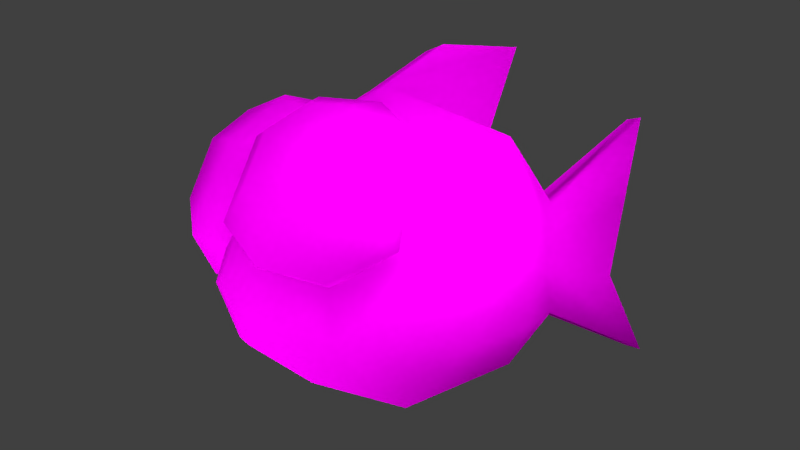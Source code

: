 # Source: fish.blend  (saved by Blender 2.74.0; exported with 4.5.12 LTS)
import bpy
from mathutils import Matrix  # noqa: F401  (used for matrix-valued properties, if any)

bpy.ops.wm.read_factory_settings(use_empty=True)
scene = bpy.context.scene
scene.name = 'Scene'

# ---- collections
col_collection_1 = bpy.data.collections.new('Collection 1'); scene.collection.children.link(col_collection_1)

# ---- images (referenced by path relative to the original .blend; pixels are not part of the script)
import os
ASSET_DIR = os.environ.get("B2B_ASSET_DIR", "")  # directory of the original .blend (textures are referenced by path, not embedded)
HERE = os.path.dirname(os.path.abspath(__file__))  # packed textures are extracted next to this script under _unpacked/

def load_image(name, relpath, width, height, colorspace="sRGB"):
    """Load a texture the original file referenced (path relative to the .blend, or extracted next to this script)."""
    p = next((c for c in (os.path.join(HERE, relpath), os.path.join(ASSET_DIR, relpath)) if relpath and os.path.exists(c)), "")
    if p:
        img = bpy.data.images.load(p, check_existing=True)
        img.name = name
    else:  # same state as the original file: an image datablock whose file is absent (Cycles renders it pink)
        img = bpy.data.images.new(name, width, height)
        img.source = "FILE"
        img.filepath = "//" + (relpath or name)
    img.colorspace_settings.name = colorspace
    return img
img_fish_blue_dotted_psd = load_image('fish_blue_dotted.psd', 'fish_blue_dotted.psd', 1024, 1024, 'sRGB')
img_fish_purple_dotted_psd = load_image('fish_purple_dotted.psd', 'fish_purple_dotted.psd', 1024, 1024, 'sRGB')
img_fish_orange_dotted_psd_001 = load_image('fish_orange_dotted.psd.001', 'fish_orange_dotted.psd', 1024, 1024, 'sRGB')
img_fish_grey_skull_psd = load_image('fish_grey_skull.psd', 'fish_grey_skull.psd', 1024, 1024, 'sRGB')
img_fish_pink_hearted_psd = load_image('fish_pink_hearted.psd', 'fish_pink_hearted.psd', 1024, 1024, 'sRGB')
img_fish_green_dotted_psd = load_image('fish_green_dotted.psd', 'fish_green_dotted.psd', 1024, 1024, 'sRGB')

# ---- materials (node trees are filled in below, after node groups)
mat_blue_dotted = bpy.data.materials.new('blue_dotted')
mat_blue_dotted.alpha_threshold = 0.0
mat_blue_dotted.roughness = 0.5
mat_blue_dotted.specular_intensity = 0.0
mat_blue_dotted.line_color = (0.0, 0.0, 0.0, 1.0)
mat_purple_dotted = bpy.data.materials.new('purple_dotted')
mat_purple_dotted.alpha_threshold = 0.0
mat_purple_dotted.roughness = 0.5
mat_orange_dotted = bpy.data.materials.new('orange_dotted')
mat_orange_dotted.alpha_threshold = 0.0
mat_orange_dotted.roughness = 0.5
mat_grey_skulled = bpy.data.materials.new('grey_skulled')
mat_grey_skulled.alpha_threshold = 0.0
mat_grey_skulled.roughness = 0.5
mat_pink_hearted = bpy.data.materials.new('pink_hearted')
mat_pink_hearted.alpha_threshold = 0.0
mat_pink_hearted.roughness = 0.5
mat_green_dotted = bpy.data.materials.new('green_dotted')
mat_green_dotted.alpha_threshold = 0.0
mat_green_dotted.roughness = 0.5

# ---- material node trees
mat_blue_dotted.use_nodes = True; mat_blue_dotted.node_tree.nodes.clear()
_N = mat_blue_dotted.node_tree.nodes; _L = mat_blue_dotted.node_tree.links
n0 = _N.new('ShaderNodeOutputMaterial'); n0.name = 'Material Output'; n0.location = (300, 300)
n1 = _N.new('ShaderNodeBsdfDiffuse'); n1.name = 'Diffuse BSDF'; n1.location = (10, 300)
n2 = _N.new('ShaderNodeTexImage'); n2.name = 'Image Texture'; n2.location = (-180, 300)
n2.width = 140
n2.image = img_fish_blue_dotted_psd
_L.new(n1.outputs[0], n0.inputs[0])
_L.new(n2.outputs[0], n1.inputs[0])
n0.is_active_output = True
mat_purple_dotted.use_nodes = True; mat_purple_dotted.node_tree.nodes.clear()
_N = mat_purple_dotted.node_tree.nodes; _L = mat_purple_dotted.node_tree.links
n0 = _N.new('ShaderNodeOutputMaterial'); n0.name = 'Material Output'; n0.location = (300, 300)
n1 = _N.new('ShaderNodeBsdfDiffuse'); n1.name = 'Diffuse BSDF'; n1.location = (10, 300)
n2 = _N.new('ShaderNodeTexImage'); n2.name = 'Image Texture'; n2.location = (-180, 300)
n2.width = 140
n2.image = img_fish_purple_dotted_psd
_L.new(n1.outputs[0], n0.inputs[0])
_L.new(n2.outputs[0], n1.inputs[0])
n0.is_active_output = True
mat_orange_dotted.use_nodes = True; mat_orange_dotted.node_tree.nodes.clear()
_N = mat_orange_dotted.node_tree.nodes; _L = mat_orange_dotted.node_tree.links
n0 = _N.new('ShaderNodeOutputMaterial'); n0.name = 'Material Output'; n0.location = (300, 300)
n1 = _N.new('ShaderNodeBsdfDiffuse'); n1.name = 'Diffuse BSDF'; n1.location = (10, 300)
n2 = _N.new('ShaderNodeTexImage'); n2.name = 'Image Texture'; n2.location = (-180, 300)
n2.width = 140
n2.image = img_fish_orange_dotted_psd_001
_L.new(n1.outputs[0], n0.inputs[0])
_L.new(n2.outputs[0], n1.inputs[0])
n0.is_active_output = True
mat_grey_skulled.use_nodes = True; mat_grey_skulled.node_tree.nodes.clear()
_N = mat_grey_skulled.node_tree.nodes; _L = mat_grey_skulled.node_tree.links
n0 = _N.new('ShaderNodeOutputMaterial'); n0.name = 'Material Output'; n0.location = (300, 300)
n1 = _N.new('ShaderNodeBsdfDiffuse'); n1.name = 'Diffuse BSDF'; n1.location = (10, 300)
n2 = _N.new('ShaderNodeTexImage'); n2.name = 'Image Texture'; n2.location = (-180, 300)
n2.width = 140
n2.image = img_fish_grey_skull_psd
_L.new(n1.outputs[0], n0.inputs[0])
_L.new(n2.outputs[0], n1.inputs[0])
n0.is_active_output = True
mat_pink_hearted.use_nodes = True; mat_pink_hearted.node_tree.nodes.clear()
_N = mat_pink_hearted.node_tree.nodes; _L = mat_pink_hearted.node_tree.links
n0 = _N.new('ShaderNodeOutputMaterial'); n0.name = 'Material Output'; n0.location = (300, 300)
n1 = _N.new('ShaderNodeBsdfDiffuse'); n1.name = 'Diffuse BSDF'; n1.location = (10, 300)
n2 = _N.new('ShaderNodeTexImage'); n2.name = 'Image Texture'; n2.location = (-180, 300)
n2.width = 140
n2.image = img_fish_pink_hearted_psd
_L.new(n1.outputs[0], n0.inputs[0])
_L.new(n2.outputs[0], n1.inputs[0])
n0.is_active_output = True
mat_green_dotted.use_nodes = True; mat_green_dotted.node_tree.nodes.clear()
_N = mat_green_dotted.node_tree.nodes; _L = mat_green_dotted.node_tree.links
n0 = _N.new('ShaderNodeOutputMaterial'); n0.name = 'Material Output'; n0.location = (300, 300)
n1 = _N.new('ShaderNodeBsdfDiffuse'); n1.name = 'Diffuse BSDF'; n1.location = (10, 300)
n2 = _N.new('ShaderNodeTexImage'); n2.name = 'Image Texture'; n2.location = (-180, 300)
n2.width = 140
n2.image = img_fish_green_dotted_psd
_L.new(n1.outputs[0], n0.inputs[0])
_L.new(n2.outputs[0], n1.inputs[0])
n0.is_active_output = True

# ---- world
world_world = bpy.data.worlds.new('World'); scene.world = world_world
world_world.color = (0.05088, 0.05088, 0.05088)
world_world.use_sun_shadow = False
world_world.sun_shadow_jitter_overblur = 0.0
world_world.cycles.sampling_method = 'MANUAL'
world_world.cycles.sample_map_resolution = 256

# ---- cameras
cam_camera_001 = bpy.data.cameras.new('Camera.001')
cam_camera_001.clip_end = 100.0
cam_camera_001.lens = 35.0
cam_camera_001.sensor_width = 32.0
cam_camera_001.sensor_height = 18.0
cam_camera_001.ortho_scale = 7.314
cam_camera_001.dof.focus_distance = 0.0

# ---- lights
light_lamp_005 = bpy.data.lights.new('Lamp.005', 'POINT')
light_lamp_005.transmission_factor = 0.0
light_lamp_005.cutoff_distance = 30.0
light_lamp_005.energy = 100.0
light_lamp_005.shadow_buffer_clip_start = 1.001
light_lamp_005.shadow_soft_size = 1.0
light_lamp_005.shadow_maximum_resolution = 0.006
light_lamp_005.use_absolute_resolution = True
light_lamp_005.cycles.use_multiple_importance_sampling = False
light_lamp_003 = bpy.data.lights.new('Lamp.003', 'POINT')
light_lamp_003.transmission_factor = 0.0
light_lamp_003.cutoff_distance = 30.0
light_lamp_003.energy = 100.0
light_lamp_003.shadow_buffer_clip_start = 1.001
light_lamp_003.shadow_soft_size = 1.0
light_lamp_003.shadow_maximum_resolution = 0.006
light_lamp_003.use_absolute_resolution = True
light_lamp_003.cycles.use_multiple_importance_sampling = False
light_lamp_002 = bpy.data.lights.new('Lamp.002', 'POINT')
light_lamp_002.transmission_factor = 0.0
light_lamp_002.cutoff_distance = 30.0
light_lamp_002.energy = 100.0
light_lamp_002.shadow_buffer_clip_start = 1.001
light_lamp_002.shadow_soft_size = 1.0
light_lamp_002.shadow_maximum_resolution = 0.006
light_lamp_002.use_absolute_resolution = True
light_lamp_002.cycles.use_multiple_importance_sampling = False
light_lamp_001 = bpy.data.lights.new('Lamp.001', 'POINT')
light_lamp_001.transmission_factor = 0.0
light_lamp_001.cutoff_distance = 30.0
light_lamp_001.energy = 100.0
light_lamp_001.shadow_buffer_clip_start = 1.001
light_lamp_001.shadow_soft_size = 1.0
light_lamp_001.shadow_maximum_resolution = 0.006
light_lamp_001.use_absolute_resolution = True
light_lamp_001.cycles.use_multiple_importance_sampling = False
light_lamp = bpy.data.lights.new('Lamp', 'POINT')
light_lamp.transmission_factor = 0.0
light_lamp.cutoff_distance = 30.0
light_lamp.energy = 100.0
light_lamp.shadow_buffer_clip_start = 1.001
light_lamp.shadow_soft_size = 1.0
light_lamp.shadow_maximum_resolution = 0.006
light_lamp.use_absolute_resolution = True
light_lamp.cycles.use_multiple_importance_sampling = False

# ---- meshes
me_cube = bpy.data.meshes.new('Cube')
me_cube.from_pydata([(0.7356, -0.03678, -0.3439), (-0.4991, -0.06881, -0.1949), (0.7623, -0.03678, 0.3827), (-0.08756, -0.1234, -0.404), (-0.08756, -0.1471, 0.3976), (0.3998, -0.07261, -0.192), (0.4181, -0.07185, 0.1299), (0.6509, -0.009966, -0.1056), (-0.4655, -0.1117, -0.04407), (-0.08756, -0.3732, -0.002714), (0.4221, -0.07185, -0.06679), (0.2328, -0.1213, -0.3182), (0.2328, -0.1818, 0.3286), (0.1439, -0.3442, -0.00605), (-0.184, -0.2881, 0.07621), (-0.1486, -0.174, 0.3377), (-0.361, -0.06826, 0.2922), (0.7034, -0.0226, 0.1245), (-0.491, -0.08041, 0.03437), (-0.01642, -0.3342, 0.2035), (0.4221, -0.07185, 0.02495), (0.2012, -0.2775, 0.1707), (-0.3468, -0.1269, -0.3021), (-0.2554, -0.04476, 0.3791), (-0.3265, -0.2812, -0.1692), (-0.08756, -0.06787, 0.4826), (0.2328, -0.05437, 0.3553), (-0.1972, -0.0252, 0.4244), (0.334, -0.04343, 0.5951), (0.09162, -0.06787, 0.5971), (-0.1243, -0.2657, 0.259), (-0.3991, -0.1379, 0.04515), (-0.4489, -0.07322, 0.1281), (-0.2479, -0.1076, 0.3614), (-0.3077, -0.2333, 0.01138), (0.7356, 0.03678, -0.3439), (-0.4991, 0.06881, -0.1949), (0.7623, 0.03678, 0.3827), (-0.08756, 0.1234, -0.404), (-0.08756, 0.1471, 0.3976), (0.3998, 0.07109, -0.192), (0.4181, 0.07185, 0.1299), (0.6509, 0.009966, -0.1056), (-0.4791, 0.1129, -0.04748), (-0.08832, 0.3461, -0.002475), (0.4221, 0.07185, -0.06679), (0.2328, 0.1213, -0.3182), (0.2328, 0.1818, 0.3286), (0.1348, 0.3267, -0.03603), (-0.2528, 0.07918, 0.3764), (-0.1327, 0.2082, 0.4119), (-0.1012, 0.3512, 0.3032), (-0.2722, 0.09588, 0.4326), (-0.117, 0.2821, 0.2736), (-0.142, 0.1684, 0.36), (-0.3757, 0.02804, 0.285), (-0.08756, 0.06787, 0.4826), (0.2328, 0.05437, 0.3553), (0.7034, 0.0226, 0.1245), (-0.4932, 0.05527, 0.0558), (-0.01642, 0.3342, 0.2035), (0.4221, 0.07185, 0.02495), (0.1987, 0.277, 0.1756), (-0.3468, 0.1269, -0.3021), (-0.259, 0.04314, 0.378), (-0.3265, 0.2812, -0.1692), (-0.1978, 0.02805, 0.4245), (0.334, 0.04343, 0.5951), (0.09162, 0.06787, 0.5971), (-0.1874, 0.3582, 0.05216), (-0.3963, 0.1427, 0.006706), (-0.4463, 0.03808, 0.09204), (-0.3183, 0.2505, -0.02201), (-0.4268, 0.03153, 0.3175), (-0.1866, 0.4376, 0.03536), (-0.4514, 0.1645, -0.03501), (-0.5157, 0.04416, 0.07474), (-0.3467, 0.3053, -0.0718), (-0.1731, 0.2436, 0.4663), (-0.1412, 0.4141, 0.3672), (-0.3261, 0.1196, 0.4785), (-0.5005, 0.06684, 0.3508), (-0.23, 0.4926, 0.07681), (-0.5352, 0.2147, -0.02844), (-0.607, 0.1153, 0.09258), (-0.3923, 0.3938, -0.05376), (-0.3064, 0.3477, 0.4413), (-0.2854, 0.4597, 0.3762), (-0.4069, 0.2662, 0.4493), (-0.5215, 0.2316, 0.3654), (-0.3438, 0.5113, 0.1854), (-0.5443, 0.3287, 0.1163), (-0.5915, 0.2634, 0.1958), (-0.4504, 0.4464, 0.09962), (-0.4545, 0.4095, 0.2997), (-0.1327, -0.207, 0.3746), (-0.1021, -0.3224, 0.2755), (-0.2577, -0.1234, 0.4045), (-0.4005, -0.07758, 0.3185), (-0.1845, -0.3942, 0.05052), (-0.4334, -0.1536, 0.02002), (-0.4899, -0.08799, 0.1175), (-0.3289, -0.2789, -0.03625), (-0.1607, -0.2417, 0.4219), (-0.1271, -0.3806, 0.3299), (-0.2986, -0.149, 0.4458), (-0.458, -0.1142, 0.3498), (-0.2144, -0.4454, 0.08632), (-0.4999, -0.2308, 0.02519), (-0.5605, -0.1558, 0.1356), (-0.3672, -0.3705, -0.01117), (-0.267, -0.3395, 0.405), (-0.2449, -0.4307, 0.3446), (-0.3576, -0.2786, 0.4207), (-0.4623, -0.2557, 0.3577), (-0.3023, -0.4733, 0.1845), (-0.4899, -0.3323, 0.1444), (-0.5297, -0.2831, 0.2169), (-0.4027, -0.4241, 0.1205), (-0.3964, -0.3992, 0.2916), (-0.3825, -0.02398, 0.2932), (-0.4708, -0.0255, 0.1623), (-0.5232, -0.02768, 0.0582), (-0.3854, 0.01547, 0.2937), (-0.4709, 0.01923, 0.1622), (-0.5293, 0.02186, 0.06007), (-0.5625, -0.02785, -0.03036), (-0.5619, 0.02853, -0.03228), (0.02671, -0.3213, -0.2138), (0.245, -0.2096, -0.2034), (0.02692, 0.2974, -0.207), (0.2517, 0.2139, -0.211), (0.3249, -0.1926, 0.09629), (0.3275, -0.1268, 0.2282), (0.3018, -0.221, -0.04314), (0.2907, 0.2254, -0.06765), (0.3227, 0.1924, 0.09236), (0.3275, 0.1268, 0.2282), (0.3272, -0.05477, 0.2729), (0.3272, 0.05397, 0.2729)], [], [(0, 7, 10, 5), (6, 20, 17, 2), (20, 10, 7, 17), (13, 21, 19, 9), (21, 12, 4, 19), (1, 22, 24, 8), (24, 22, 3, 128), (8, 31, 32, 18), (34, 31, 8, 24), (7, 0, 35, 42), (25, 4, 12, 26), (26, 12, 133, 138), (6, 2, 37, 41), (4, 25, 27, 23), (25, 56, 66, 27), (25, 26, 28, 29), (68, 29, 28, 67), (40, 45, 42, 35), (54, 53, 51, 50), (55, 49, 52, 73), (49, 54, 50, 52), (37, 58, 61, 41), (58, 42, 45, 61), (44, 60, 62, 48), (60, 39, 47, 62), (43, 65, 63, 36), (65, 72, 69, 44), (59, 71, 70, 43), (65, 43, 70, 72), (5, 40, 35, 0), (40, 5, 11, 46), (11, 3, 38, 46), (17, 58, 37, 2), (64, 66, 56, 39), (57, 47, 39, 56), (68, 67, 57, 56), (26, 57, 67, 28), (98, 97, 33, 16), (98, 16, 32, 101), (32, 31, 100, 101), (31, 34, 102, 100), (14, 99, 102, 34), (30, 96, 99, 14), (15, 95, 96, 30), (15, 33, 97, 95), (4, 23, 33, 15), (4, 15, 30, 19), (9, 19, 30, 14), (9, 14, 34, 24), (70, 71, 76, 75), (72, 70, 75, 77), (69, 72, 77, 74), (53, 69, 74, 51), (71, 55, 73, 76), (54, 49, 64, 39), (60, 53, 54, 39), (69, 53, 60, 44), (56, 25, 29, 68), (17, 7, 42, 58), (132, 133, 12, 21), (132, 21, 13, 134), (128, 13, 9, 24), (22, 63, 38, 3), (22, 1, 36, 63), (48, 130, 65, 44), (136, 135, 48, 62), (136, 62, 47, 137), (57, 139, 137, 47), (57, 26, 138, 139), (50, 51, 79, 78), (73, 52, 80, 81), (52, 50, 78, 80), (75, 76, 84, 83), (77, 75, 83, 85), (74, 77, 85, 82), (51, 74, 82, 79), (76, 73, 81, 84), (78, 79, 87, 86), (81, 80, 88, 89), (80, 78, 86, 88), (83, 84, 92, 91), (85, 83, 91, 93), (82, 85, 93, 90), (79, 82, 90, 87), (84, 81, 89, 92), (86, 87, 94), (89, 88, 94), (88, 86, 94), (91, 92, 94), (93, 91, 94), (90, 93, 94), (87, 90, 94), (92, 89, 94), (95, 103, 104, 96), (98, 106, 105, 97), (97, 105, 103, 95), (100, 108, 109, 101), (102, 110, 108, 100), (99, 107, 110, 102), (96, 104, 107, 99), (101, 109, 106, 98), (103, 111, 112, 104), (106, 114, 113, 105), (105, 113, 111, 103), (108, 116, 117, 109), (110, 118, 116, 108), (107, 115, 118, 110), (104, 112, 115, 107), (109, 117, 114, 106), (111, 119, 112), (114, 119, 113), (113, 119, 111), (116, 119, 117), (118, 119, 116), (115, 119, 118), (112, 119, 115), (117, 119, 114), (23, 120, 16, 33), (27, 66, 64, 23), (16, 120, 121, 32), (55, 123, 64, 49), (120, 23, 64, 123), (120, 123, 124, 121), (71, 124, 123, 55), (121, 124, 125, 122), (121, 122, 32), (18, 32, 122), (122, 125, 127, 126), (43, 127, 125, 59), (18, 122, 126, 8), (8, 126, 1), (43, 36, 127), (127, 36, 1, 126), (59, 125, 71), (124, 71, 125), (11, 129, 128, 3), (65, 130, 38, 63), (46, 38, 130, 131), (20, 132, 134, 10), (20, 6, 133, 132), (61, 136, 137, 41), (61, 45, 135, 136), (133, 6, 138), (6, 41, 139, 138), (137, 139, 41), (130, 48, 135, 131), (128, 129, 134, 13), (5, 10, 134, 129), (11, 5, 129), (46, 131, 40), (40, 131, 135, 45)])
me_cube.polygons.foreach_set('use_smooth', [True] * 151)
_uv = me_cube.uv_layers.new(name='UVMap')
_uv.uv.foreach_set('vector', [0.6105, 0.04414, 0.5949, 0.1765, 0.4484, 0.2205, 0.4199, 0.1428, 0.4598, 0.3437, 0.4562, 0.2747, 0.6327, 0.2971, 0.6962, 0.3975, 0.4562, 0.2747, 0.4484, 0.2205, 0.5949, 0.1765, 0.6327, 0.2971, 0.2794, 0.279, 0.3073, 0.3404, 0.2317, 0.3458, 0.2103, 0.2845, 0.3073, 0.3404, 0.3208, 0.4077, 0.1932, 0.4347, 0.2317, 0.3458, 0.06102, 0.2196, 0.1141, 0.1874, 0.1401, 0.2394, 0.07238, 0.271, 0.1401, 0.2394, 0.1141, 0.1874, 0.1869, 0.1429, 0.2368, 0.2201, 0.07238, 0.271, 0.09277, 0.3025, 0.06496, 0.3318, 0.05658, 0.2962, 0.1325, 0.2893, 0.09277, 0.3025, 0.07238, 0.271, 0.1401, 0.2394, 0.5949, 0.1765, 0.6105, 0.04414, 0.6473, 0.05236, 0.6056, 0.176, 0.183, 0.4773, 0.1932, 0.4347, 0.3208, 0.4077, 0.3427, 0.4638, 0.3427, 0.4638, 0.3208, 0.4077, 0.3794, 0.3832, 0.3917, 0.4217, 0.4598, 0.3437, 0.6962, 0.3975, 0.6921, 0.4332, 0.4828, 0.4267, 0.1932, 0.4347, 0.183, 0.4773, 0.1352, 0.4588, 0.1192, 0.4351, 0.183, 0.4773, 0.1478, 0.5167, 0.1215, 0.4742, 0.1352, 0.4588, 0.183, 0.4773, 0.3427, 0.4638, 0.3058, 0.5857, 0.2365, 0.5336, 0.2053, 0.5707, 0.2365, 0.5336, 0.3058, 0.5857, 0.2869, 0.615, 0.3123, 0.6748, 0.3004, 0.7361, 0.1847, 0.716, 0.1479, 0.5964, 0.8735, 0.3929, 0.7624, 0.3698, 0.7793, 0.3252, 0.8572, 0.3519, 0.9922, 0.2269, 0.96, 0.3293, 0.9287, 0.3081, 0.9609, 0.2226, 0.96, 0.3293, 0.8735, 0.3929, 0.8572, 0.3519, 0.9287, 0.3081, 0.1354, 0.9591, 0.161, 0.8308, 0.2995, 0.7799, 0.3038, 0.8313, 0.161, 0.8308, 0.1847, 0.716, 0.3004, 0.7361, 0.2995, 0.7799, 0.5392, 0.7742, 0.507, 0.8421, 0.432, 0.8333, 0.4604, 0.7569, 0.507, 0.8421, 0.5354, 0.9422, 0.4142, 0.896, 0.432, 0.8333, 0.7162, 0.7786, 0.6316, 0.7224, 0.675, 0.6515, 0.7443, 0.7129, 0.6316, 0.7224, 0.6298, 0.7767, 0.5675, 0.7999, 0.5392, 0.7742, 0.7288, 0.8278, 0.7126, 0.8475, 0.679, 0.7996, 0.7162, 0.7786, 0.6316, 0.7224, 0.7162, 0.7786, 0.679, 0.7996, 0.6298, 0.7767, 0.4199, 0.1428, 0.4153, 0.06045, 0.597, 0.009137, 0.6105, 0.04414, 0.4153, 0.06045, 0.4199, 0.1428, 0.3048, 0.1413, 0.3063, 0.02976, 0.3048, 0.1413, 0.1869, 0.1429, 0.1559, 0.05522, 0.3063, 0.02976, 0.6327, 0.2971, 0.6508, 0.2874, 0.7226, 0.379, 0.6962, 0.3975, 0.6176, 0.9573, 0.5929, 0.9791, 0.5369, 0.991, 0.5354, 0.9422, 0.3908, 0.9455, 0.4142, 0.896, 0.5354, 0.9422, 0.5369, 0.991, 0.4518, 0.6008, 0.3423, 0.5996, 0.3884, 0.4919, 0.5323, 0.5494, 0.3427, 0.4638, 0.3884, 0.4919, 0.3423, 0.5996, 0.3058, 0.5857, 0.8244, 0.7046, 0.9105, 0.6828, 0.9249, 0.7108, 0.8268, 0.7329, 0.8244, 0.7046, 0.8268, 0.7329, 0.7179, 0.6794, 0.7264, 0.6563, 0.7179, 0.6794, 0.6553, 0.6091, 0.6892, 0.5948, 0.7264, 0.6563, 0.6553, 0.6091, 0.6412, 0.4751, 0.7424, 0.4684, 0.6892, 0.5948, 0.8954, 0.4094, 0.8569, 0.4807, 0.7424, 0.4684, 0.7439, 0.3791, 0.9792, 0.5375, 0.9392, 0.5454, 0.8569, 0.4807, 0.8954, 0.4094, 0.9891, 0.6375, 0.9579, 0.6187, 0.9392, 0.5454, 0.9792, 0.5375, 0.9891, 0.6375, 0.9249, 0.7108, 0.9105, 0.6828, 0.9579, 0.6187, 0.1932, 0.4347, 0.1192, 0.4351, 0.134, 0.4159, 0.175, 0.4052, 0.1932, 0.4347, 0.175, 0.4052, 0.1936, 0.3677, 0.2317, 0.3458, 0.2103, 0.2845, 0.2317, 0.3458, 0.1936, 0.3677, 0.1757, 0.3108, 0.2103, 0.2845, 0.1757, 0.3108, 0.1325, 0.2893, 0.1401, 0.2394, 0.8816, 0.02491, 0.9607, 0.1048, 0.9254, 0.1189, 0.8569, 0.07305, 0.7552, 0.005033, 0.8816, 0.02491, 0.8569, 0.07305, 0.7347, 0.09468, 0.6709, 0.2367, 0.6525, 0.08636, 0.7347, 0.09468, 0.7189, 0.2245, 0.7624, 0.3698, 0.6709, 0.2367, 0.7189, 0.2245, 0.7793, 0.3252, 0.9607, 0.1048, 0.9922, 0.2269, 0.9609, 0.2226, 0.9254, 0.1189, 0.5572, 0.9228, 0.6103, 0.9444, 0.6176, 0.9573, 0.5354, 0.9422, 0.507, 0.8421, 0.5416, 0.8715, 0.5572, 0.9228, 0.5354, 0.9422, 0.5675, 0.7999, 0.5416, 0.8715, 0.507, 0.8421, 0.5392, 0.7742, 0.1478, 0.5167, 0.183, 0.4773, 0.2365, 0.5336, 0.2053, 0.5707, 0.6327, 0.2971, 0.5949, 0.1765, 0.6056, 0.176, 0.6508, 0.2874, 0.3701, 0.3152, 0.3794, 0.3832, 0.3208, 0.4077, 0.3073, 0.3404, 0.3701, 0.3152, 0.3073, 0.3404, 0.2794, 0.279, 0.352, 0.2541, 0.2368, 0.2201, 0.2794, 0.279, 0.2103, 0.2845, 0.1401, 0.2394, 0.1141, 0.1874, 0.0491, 0.1132, 0.1559, 0.05522, 0.1869, 0.1429, 0.1141, 0.1874, 0.06102, 0.2196, 0.01791, 0.1937, 0.0491, 0.1132, 0.4604, 0.7569, 0.5029, 0.6933, 0.6316, 0.7224, 0.5392, 0.7742, 0.3719, 0.8064, 0.3906, 0.7409, 0.4604, 0.7569, 0.432, 0.8333, 0.3719, 0.8064, 0.432, 0.8333, 0.4142, 0.896, 0.3606, 0.8693, 0.3908, 0.9455, 0.3424, 0.9062, 0.3606, 0.8693, 0.4142, 0.896, 0.3884, 0.4919, 0.3427, 0.4638, 0.3917, 0.4217, 0.4208, 0.455, 0.8572, 0.3519, 0.7793, 0.3252, 0.8047, 0.2942, 0.8591, 0.3199, 0.9609, 0.2226, 0.9287, 0.3081, 0.9097, 0.2831, 0.9241, 0.2173, 0.9287, 0.3081, 0.8572, 0.3519, 0.8591, 0.3199, 0.9097, 0.2831, 0.8569, 0.07305, 0.9254, 0.1189, 0.8897, 0.1476, 0.8493, 0.1171, 0.7347, 0.09468, 0.8569, 0.07305, 0.8493, 0.1171, 0.7642, 0.1435, 0.7189, 0.2245, 0.7347, 0.09468, 0.7642, 0.1435, 0.7521, 0.2249, 0.7793, 0.3252, 0.7189, 0.2245, 0.7521, 0.2249, 0.8047, 0.2942, 0.9254, 0.1189, 0.9609, 0.2226, 0.9241, 0.2173, 0.8897, 0.1476, 0.8591, 0.3199, 0.8047, 0.2942, 0.8218, 0.2612, 0.8492, 0.2722, 0.9241, 0.2173, 0.9097, 0.2831, 0.8746, 0.2539, 0.8805, 0.2216, 0.9097, 0.2831, 0.8591, 0.3199, 0.8492, 0.2722, 0.8746, 0.2539, 0.8493, 0.1171, 0.8897, 0.1476, 0.8656, 0.1831, 0.8393, 0.1716, 0.7642, 0.1435, 0.8493, 0.1171, 0.8393, 0.1716, 0.8031, 0.1902, 0.7521, 0.2249, 0.7642, 0.1435, 0.8031, 0.1902, 0.7953, 0.2264, 0.8047, 0.2942, 0.7521, 0.2249, 0.7953, 0.2264, 0.8218, 0.2612, 0.8897, 0.1476, 0.9241, 0.2173, 0.8805, 0.2216, 0.8656, 0.1831, 0.8492, 0.2722, 0.8218, 0.2612, 0.8373, 0.2247, 0.8805, 0.2216, 0.8746, 0.2539, 0.8373, 0.2247, 0.8746, 0.2539, 0.8492, 0.2722, 0.8373, 0.2247, 0.8393, 0.1716, 0.8656, 0.1831, 0.8373, 0.2247, 0.8031, 0.1902, 0.8393, 0.1716, 0.8373, 0.2247, 0.7953, 0.2264, 0.8031, 0.1902, 0.8373, 0.2247, 0.8218, 0.2612, 0.7953, 0.2264, 0.8373, 0.2247, 0.8656, 0.1831, 0.8805, 0.2216, 0.8373, 0.2247, 0.9579, 0.6187, 0.928, 0.6177, 0.9092, 0.5652, 0.9392, 0.5454, 0.8244, 0.7046, 0.8237, 0.6685, 0.8885, 0.6621, 0.9105, 0.6828, 0.9105, 0.6828, 0.8885, 0.6621, 0.928, 0.6177, 0.9579, 0.6187, 0.6892, 0.5948, 0.7391, 0.5813, 0.7611, 0.6255, 0.7264, 0.6563, 0.7424, 0.4684, 0.7789, 0.5102, 0.7391, 0.5813, 0.6892, 0.5948, 0.8569, 0.4807, 0.8529, 0.51, 0.7789, 0.5102, 0.7424, 0.4684, 0.9392, 0.5454, 0.9092, 0.5652, 0.8529, 0.51, 0.8569, 0.4807, 0.7264, 0.6563, 0.7611, 0.6255, 0.8237, 0.6685, 0.8244, 0.7046, 0.928, 0.6177, 0.8845, 0.6038, 0.8773, 0.5772, 0.9092, 0.5652, 0.8237, 0.6685, 0.8334, 0.6272, 0.8646, 0.6256, 0.8885, 0.6621, 0.8885, 0.6621, 0.8646, 0.6256, 0.8845, 0.6038, 0.928, 0.6177, 0.7391, 0.5813, 0.7921, 0.5815, 0.7989, 0.608, 0.7611, 0.6255, 0.7789, 0.5102, 0.8147, 0.5512, 0.7921, 0.5815, 0.7391, 0.5813, 0.8529, 0.51, 0.8487, 0.549, 0.8147, 0.5512, 0.7789, 0.5102, 0.9092, 0.5652, 0.8773, 0.5772, 0.8487, 0.549, 0.8529, 0.51, 0.7611, 0.6255, 0.7989, 0.608, 0.8334, 0.6272, 0.8237, 0.6685, 0.8845, 0.6038, 0.8417, 0.5872, 0.8773, 0.5772, 0.8334, 0.6272, 0.8417, 0.5872, 0.8646, 0.6256, 0.8646, 0.6256, 0.8417, 0.5872, 0.8845, 0.6038, 0.7921, 0.5815, 0.8417, 0.5872, 0.7989, 0.608, 0.8147, 0.5512, 0.8417, 0.5872, 0.7921, 0.5815, 0.8487, 0.549, 0.8417, 0.5872, 0.8147, 0.5512, 0.8773, 0.5772, 0.8417, 0.5872, 0.8487, 0.549, 0.7989, 0.608, 0.8417, 0.5872, 0.8334, 0.6272, 0.1192, 0.4351, 0.07488, 0.3989, 0.09161, 0.3929, 0.134, 0.4159, 0.1352, 0.4588, 0.1215, 0.4742, 0.09466, 0.4586, 0.1192, 0.4351, 0.09161, 0.3929, 0.07488, 0.3989, 0.04695, 0.3469, 0.06496, 0.3318, 0.6726, 0.9255, 0.6779, 0.9313, 0.6176, 0.9573, 0.6103, 0.9444, 0.07488, 0.3989, 0.1192, 0.4351, 0.09466, 0.4586, 0.0622, 0.4073, 0.07488, 0.3989, 0.0622, 0.4073, 0.03067, 0.3539, 0.04695, 0.3469, 0.7126, 0.8475, 0.7212, 0.8785, 0.6779, 0.9313, 0.6726, 0.9255, 0.04695, 0.3469, 0.03067, 0.3539, 0.01378, 0.308, 0.03381, 0.3044, 0.04695, 0.3469, 0.03381, 0.3044, 0.06496, 0.3318, 0.05658, 0.2962, 0.06496, 0.3318, 0.03381, 0.3044, 0.03381, 0.3044, 0.01378, 0.308, 0.00841, 0.2668, 0.02996, 0.2706, 0.7162, 0.7786, 0.7676, 0.7942, 0.7491, 0.8353, 0.7288, 0.8278, 0.05658, 0.2962, 0.03381, 0.3044, 0.02996, 0.2706, 0.07238, 0.271, 0.07238, 0.271, 0.02996, 0.2706, 0.06102, 0.2196, 0.7162, 0.7786, 0.7443, 0.7129, 0.7676, 0.7942, 0.00841, 0.2668, 0.01791, 0.1937, 0.06102, 0.2196, 0.02996, 0.2706, 0.7288, 0.8278, 0.7491, 0.8353, 0.7126, 0.8475, 0.7212, 0.8785, 0.7126, 0.8475, 0.7491, 0.8353, 0.3048, 0.1413, 0.3173, 0.1939, 0.2368, 0.2201, 0.1869, 0.1429, 0.6316, 0.7224, 0.5029, 0.6933, 0.5624, 0.5811, 0.675, 0.6515, 0.402, 0.6153, 0.5624, 0.5811, 0.5029, 0.6933, 0.4071, 0.6817, 0.4562, 0.2747, 0.3701, 0.3152, 0.352, 0.2541, 0.4484, 0.2205, 0.4562, 0.2747, 0.4598, 0.3437, 0.3794, 0.3832, 0.3701, 0.3152, 0.2995, 0.7799, 0.3719, 0.8064, 0.3606, 0.8693, 0.3038, 0.8313, 0.2995, 0.7799, 0.3004, 0.7361, 0.3906, 0.7409, 0.3719, 0.8064, 0.3794, 0.3832, 0.4598, 0.3437, 0.3917, 0.4217, 0.4598, 0.3437, 0.4828, 0.4267, 0.4208, 0.455, 0.3917, 0.4217, 0.3606, 0.8693, 0.3424, 0.9062, 0.3038, 0.8313, 0.5029, 0.6933, 0.4604, 0.7569, 0.3906, 0.7409, 0.4071, 0.6817, 0.2368, 0.2201, 0.3173, 0.1939, 0.352, 0.2541, 0.2794, 0.279, 0.4199, 0.1428, 0.4484, 0.2205, 0.352, 0.2541, 0.3173, 0.1939, 0.3048, 0.1413, 0.4199, 0.1428, 0.3173, 0.1939, 0.402, 0.6153, 0.4071, 0.6817, 0.3123, 0.6748, 0.3123, 0.6748, 0.4071, 0.6817, 0.3906, 0.7409, 0.3004, 0.7361])
_ca = me_cube.color_attributes.new('Col', 'BYTE_COLOR', 'CORNER')
_ca.data.foreach_set('color', [1.0, 1.0, 1.0, 1.0, 1.0, 1.0, 1.0, 1.0, 1.0, 1.0, 1.0, 1.0, 1.0, 1.0, 1.0, 1.0, 1.0, 1.0, 1.0, 1.0, 1.0, 1.0, 1.0, 1.0, 1.0, 1.0, 1.0, 1.0, 1.0, 1.0, 1.0, 1.0, 1.0, 1.0, 1.0, 1.0, 1.0, 1.0, 1.0, 1.0, 1.0, 1.0, 1.0, 1.0, 1.0, 1.0, 1.0, 1.0, 1.0, 1.0, 1.0, 1.0, 1.0, 1.0, 1.0, 1.0, 1.0, 1.0, 1.0, 1.0, 1.0, 1.0, 1.0, 1.0, 1.0, 1.0, 1.0, 1.0, 1.0, 1.0, 1.0, 1.0, 1.0, 1.0, 1.0, 1.0, 1.0, 1.0, 1.0, 1.0, 1.0, 1.0, 1.0, 1.0, 1.0, 1.0, 1.0, 1.0, 1.0, 1.0, 1.0, 1.0, 1.0, 1.0, 1.0, 1.0, 1.0, 1.0, 1.0, 1.0, 1.0, 1.0, 1.0, 1.0, 1.0, 1.0, 1.0, 1.0, 1.0, 1.0, 1.0, 1.0, 1.0, 1.0, 1.0, 1.0, 1.0, 1.0, 1.0, 1.0, 1.0, 1.0, 1.0, 1.0, 1.0, 1.0, 1.0, 1.0, 1.0, 1.0, 1.0, 1.0, 1.0, 1.0, 1.0, 1.0, 1.0, 1.0, 1.0, 1.0, 1.0, 1.0, 1.0, 1.0, 1.0, 1.0, 1.0, 1.0, 1.0, 1.0, 1.0, 1.0, 1.0, 1.0, 1.0, 1.0, 1.0, 1.0, 1.0, 1.0, 1.0, 1.0, 1.0, 1.0, 1.0, 1.0, 1.0, 1.0, 1.0, 1.0, 1.0, 1.0, 1.0, 1.0, 1.0, 1.0, 1.0, 1.0, 1.0, 1.0, 1.0, 1.0, 1.0, 1.0, 1.0, 1.0, 1.0, 1.0, 1.0, 1.0, 1.0, 1.0, 1.0, 1.0, 1.0, 1.0, 1.0, 1.0, 1.0, 1.0, 1.0, 1.0, 1.0, 1.0, 1.0, 1.0, 1.0, 1.0, 1.0, 1.0, 1.0, 1.0, 1.0, 1.0, 1.0, 1.0, 1.0, 1.0, 1.0, 1.0, 1.0, 1.0, 1.0, 1.0, 1.0, 1.0, 1.0, 1.0, 1.0, 1.0, 1.0, 1.0, 1.0, 1.0, 1.0, 1.0, 1.0, 1.0, 1.0, 1.0, 1.0, 1.0, 1.0, 1.0, 1.0, 1.0, 1.0, 1.0, 1.0, 1.0, 1.0, 1.0, 1.0, 1.0, 1.0, 1.0, 1.0, 1.0, 1.0, 1.0, 1.0, 1.0, 1.0, 1.0, 1.0, 1.0, 1.0, 1.0, 1.0, 1.0, 1.0, 1.0, 1.0, 1.0, 1.0, 1.0, 1.0, 1.0, 1.0, 1.0, 1.0, 1.0, 1.0, 1.0, 1.0, 1.0, 1.0, 1.0, 1.0, 1.0, 1.0, 1.0, 1.0, 1.0, 1.0, 1.0, 1.0, 1.0, 1.0, 1.0, 1.0, 1.0, 1.0, 1.0, 1.0, 1.0, 1.0, 1.0, 1.0, 1.0, 1.0, 1.0, 1.0, 1.0, 1.0, 1.0, 1.0, 1.0, 1.0, 1.0, 1.0, 1.0, 1.0, 1.0, 1.0, 1.0, 1.0, 1.0, 1.0, 1.0, 1.0, 1.0, 1.0, 1.0, 1.0, 1.0, 1.0, 1.0, 1.0, 1.0, 1.0, 1.0, 1.0, 1.0, 1.0, 1.0, 1.0, 1.0, 1.0, 1.0, 1.0, 1.0, 1.0, 1.0, 1.0, 1.0, 1.0, 1.0, 1.0, 1.0, 1.0, 1.0, 1.0, 1.0, 1.0, 1.0, 1.0, 1.0, 1.0, 1.0, 1.0, 1.0, 1.0, 1.0, 1.0, 1.0, 1.0, 1.0, 1.0, 1.0, 1.0, 1.0, 1.0, 1.0, 1.0, 1.0, 1.0, 1.0, 1.0, 1.0, 1.0, 1.0, 1.0, 1.0, 1.0, 1.0, 1.0, 1.0, 1.0, 1.0, 1.0, 1.0, 1.0, 1.0, 1.0, 1.0, 1.0, 1.0, 1.0, 1.0, 1.0, 1.0, 1.0, 1.0, 1.0, 1.0, 1.0, 1.0, 1.0, 1.0, 1.0, 1.0, 1.0, 1.0, 1.0, 1.0, 1.0, 1.0, 1.0, 1.0, 1.0, 1.0, 1.0, 1.0, 1.0, 1.0, 1.0, 1.0, 1.0, 1.0, 1.0, 1.0, 1.0, 1.0, 1.0, 1.0, 1.0, 1.0, 1.0, 1.0, 1.0, 1.0, 1.0, 1.0, 1.0, 1.0, 1.0, 1.0, 1.0, 1.0, 1.0, 1.0, 1.0, 1.0, 1.0, 1.0, 1.0, 1.0, 1.0, 1.0, 1.0, 1.0, 1.0, 1.0, 1.0, 1.0, 1.0, 1.0, 1.0, 1.0, 1.0, 1.0, 1.0, 1.0, 1.0, 1.0, 1.0, 1.0, 1.0, 1.0, 1.0, 1.0, 1.0, 1.0, 1.0, 1.0, 1.0, 1.0, 1.0, 1.0, 1.0, 1.0, 1.0, 1.0, 1.0, 1.0, 1.0, 1.0, 1.0, 1.0, 1.0, 1.0, 1.0, 1.0, 1.0, 1.0, 1.0, 1.0, 1.0, 1.0, 1.0, 1.0, 1.0, 1.0, 1.0, 1.0, 1.0, 1.0, 1.0, 1.0, 1.0, 1.0, 1.0, 1.0, 1.0, 1.0, 1.0, 1.0, 1.0, 1.0, 1.0, 1.0, 1.0, 1.0, 1.0, 1.0, 1.0, 1.0, 1.0, 1.0, 1.0, 1.0, 1.0, 1.0, 1.0, 1.0, 1.0, 1.0, 1.0, 1.0, 1.0, 1.0, 1.0, 1.0, 1.0, 1.0, 1.0, 1.0, 1.0, 1.0, 1.0, 1.0, 1.0, 1.0, 1.0, 1.0, 1.0, 1.0, 1.0, 1.0, 1.0, 1.0, 1.0, 1.0, 1.0, 1.0, 1.0, 1.0, 1.0, 1.0, 1.0, 1.0, 1.0, 1.0, 1.0, 1.0, 1.0, 1.0, 1.0, 1.0, 1.0, 1.0, 1.0, 1.0, 1.0, 1.0, 1.0, 1.0, 1.0, 1.0, 1.0, 1.0, 1.0, 1.0, 1.0, 1.0, 1.0, 1.0, 1.0, 1.0, 1.0, 1.0, 1.0, 1.0, 1.0, 1.0, 1.0, 1.0, 1.0, 1.0, 1.0, 1.0, 1.0, 1.0, 1.0, 1.0, 1.0, 1.0, 1.0, 1.0, 1.0, 1.0, 1.0, 1.0, 1.0, 1.0, 1.0, 1.0, 1.0, 1.0, 1.0, 1.0, 1.0, 1.0, 1.0, 1.0, 1.0, 1.0, 1.0, 1.0, 1.0, 1.0, 1.0, 1.0, 1.0, 1.0, 1.0, 1.0, 1.0, 1.0, 1.0, 1.0, 1.0, 1.0, 1.0, 1.0, 1.0, 1.0, 1.0, 1.0, 1.0, 1.0, 1.0, 1.0, 1.0, 1.0, 1.0, 1.0, 1.0, 1.0, 1.0, 1.0, 1.0, 1.0, 1.0, 1.0, 1.0, 1.0, 1.0, 1.0, 1.0, 1.0, 1.0, 1.0, 1.0, 1.0, 1.0, 1.0, 1.0, 1.0, 1.0, 1.0, 1.0, 1.0, 1.0, 1.0, 1.0, 1.0, 1.0, 1.0, 1.0, 1.0, 1.0, 1.0, 1.0, 1.0, 1.0, 1.0, 1.0, 1.0, 1.0, 1.0, 1.0, 1.0, 1.0, 1.0, 1.0, 1.0, 1.0, 1.0, 1.0, 1.0, 1.0, 1.0, 1.0, 1.0, 1.0, 1.0, 1.0, 1.0, 1.0, 1.0, 1.0, 1.0, 1.0, 1.0, 1.0, 1.0, 1.0, 1.0, 1.0, 1.0, 1.0, 1.0, 1.0, 1.0, 1.0, 1.0, 1.0, 1.0, 1.0, 1.0, 1.0, 1.0, 1.0, 1.0, 1.0, 1.0, 1.0, 1.0, 1.0, 1.0, 1.0, 1.0, 1.0, 1.0, 1.0, 1.0, 1.0, 1.0, 1.0, 1.0, 1.0, 1.0, 1.0, 1.0, 1.0, 1.0, 1.0, 1.0, 1.0, 1.0, 1.0, 1.0, 1.0, 1.0, 1.0, 1.0, 1.0, 1.0, 1.0, 1.0, 1.0, 1.0, 1.0, 1.0, 1.0, 1.0, 1.0, 1.0, 1.0, 1.0, 1.0, 1.0, 1.0, 1.0, 1.0, 1.0, 1.0, 1.0, 1.0, 1.0, 1.0, 1.0, 1.0, 1.0, 1.0, 1.0, 1.0, 1.0, 1.0, 1.0, 1.0, 1.0, 1.0, 1.0, 1.0, 1.0, 1.0, 1.0, 1.0, 1.0, 1.0, 1.0, 1.0, 1.0, 1.0, 1.0, 1.0, 1.0, 1.0, 1.0, 1.0, 1.0, 1.0, 1.0, 1.0, 1.0, 1.0, 1.0, 1.0, 1.0, 1.0, 1.0, 1.0, 1.0, 1.0, 1.0, 1.0, 1.0, 1.0, 1.0, 1.0, 1.0, 1.0, 1.0, 1.0, 1.0, 1.0, 1.0, 1.0, 1.0, 1.0, 1.0, 1.0, 1.0, 1.0, 1.0, 1.0, 1.0, 1.0, 1.0, 1.0, 1.0, 1.0, 1.0, 1.0, 1.0, 1.0, 1.0, 1.0, 1.0, 1.0, 1.0, 1.0, 1.0, 1.0, 1.0, 1.0, 1.0, 1.0, 1.0, 1.0, 1.0, 1.0, 1.0, 1.0, 1.0, 1.0, 1.0, 1.0, 1.0, 1.0, 1.0, 1.0, 1.0, 1.0, 1.0, 1.0, 1.0, 1.0, 1.0, 1.0, 1.0, 1.0, 1.0, 1.0, 1.0, 1.0, 1.0, 1.0, 1.0, 1.0, 1.0, 1.0, 1.0, 1.0, 1.0, 1.0, 1.0, 1.0, 1.0, 1.0, 1.0, 1.0, 1.0, 1.0, 1.0, 1.0, 1.0, 1.0, 1.0, 1.0, 1.0, 1.0, 1.0, 1.0, 1.0, 1.0, 1.0, 1.0, 1.0, 1.0, 1.0, 1.0, 1.0, 1.0, 1.0, 1.0, 1.0, 1.0, 1.0, 1.0, 1.0, 1.0, 1.0, 1.0, 1.0, 1.0, 1.0, 1.0, 1.0, 1.0, 1.0, 1.0, 1.0, 1.0, 1.0, 1.0, 1.0, 1.0, 1.0, 1.0, 1.0, 1.0, 1.0, 1.0, 1.0, 1.0, 1.0, 1.0, 1.0, 1.0, 1.0, 1.0, 1.0, 1.0, 1.0, 1.0, 1.0, 1.0, 1.0, 1.0, 1.0, 1.0, 1.0, 1.0, 1.0, 1.0, 1.0, 1.0, 1.0, 1.0, 1.0, 1.0, 1.0, 1.0, 1.0, 1.0, 1.0, 1.0, 1.0, 1.0, 1.0, 1.0, 1.0, 1.0, 1.0, 1.0, 1.0, 1.0, 1.0, 1.0, 1.0, 1.0, 1.0, 1.0, 1.0, 1.0, 1.0, 1.0, 1.0, 1.0, 1.0, 1.0, 1.0, 1.0, 1.0, 1.0, 1.0, 1.0, 1.0, 1.0, 1.0, 1.0, 1.0, 1.0, 1.0, 1.0, 1.0, 1.0, 1.0, 1.0, 1.0, 1.0, 1.0, 1.0, 1.0, 1.0, 1.0, 1.0, 1.0, 1.0, 1.0, 1.0, 1.0, 1.0, 1.0, 1.0, 1.0, 1.0, 1.0, 1.0, 1.0, 1.0, 1.0, 1.0, 1.0, 1.0, 1.0, 1.0, 1.0, 1.0, 1.0, 1.0, 1.0, 1.0, 1.0, 1.0, 1.0, 1.0, 1.0, 1.0, 1.0, 1.0, 1.0, 1.0, 1.0, 1.0, 1.0, 1.0, 1.0, 1.0, 1.0, 1.0, 1.0, 1.0, 1.0, 1.0, 1.0, 1.0, 1.0, 1.0, 1.0, 1.0, 1.0, 1.0, 1.0, 1.0, 1.0, 1.0, 1.0, 1.0, 1.0, 1.0, 1.0, 1.0, 1.0, 1.0, 1.0, 1.0, 1.0, 1.0, 1.0, 1.0, 1.0, 1.0, 1.0, 1.0, 1.0, 1.0, 1.0, 1.0, 1.0, 1.0, 1.0, 1.0, 1.0, 1.0, 1.0, 1.0, 1.0, 1.0, 1.0, 1.0, 1.0, 1.0, 1.0, 1.0, 1.0, 1.0, 1.0, 1.0, 1.0, 1.0, 1.0, 1.0, 1.0, 1.0, 1.0, 1.0, 1.0, 1.0, 1.0, 1.0, 1.0, 1.0, 1.0, 1.0, 1.0, 1.0, 1.0, 1.0, 1.0, 1.0, 1.0, 1.0, 1.0, 1.0, 1.0, 1.0, 1.0, 1.0, 1.0, 1.0, 1.0, 1.0, 1.0, 1.0, 1.0, 1.0, 1.0, 1.0, 1.0, 1.0, 1.0, 1.0, 1.0, 1.0, 1.0, 1.0, 1.0, 1.0, 1.0, 1.0, 1.0, 1.0, 1.0, 1.0, 1.0, 1.0, 1.0, 1.0, 1.0, 1.0, 1.0, 1.0, 1.0, 1.0, 1.0, 1.0, 1.0, 1.0, 1.0, 1.0, 1.0, 1.0, 1.0, 1.0, 1.0, 1.0, 1.0, 1.0, 1.0, 1.0, 1.0, 1.0, 1.0, 1.0, 1.0, 1.0, 1.0, 1.0, 1.0, 1.0, 1.0, 1.0, 1.0, 1.0, 1.0, 1.0, 1.0, 1.0, 1.0, 1.0, 1.0, 1.0, 1.0, 1.0, 1.0, 1.0, 1.0, 1.0, 1.0, 1.0, 1.0, 1.0, 1.0, 1.0, 1.0, 1.0, 1.0, 1.0, 1.0, 1.0, 1.0, 1.0, 1.0, 1.0, 1.0, 1.0, 1.0, 1.0, 1.0, 1.0, 1.0, 1.0, 1.0, 1.0, 1.0, 1.0, 1.0, 1.0, 1.0, 1.0, 1.0, 1.0, 1.0, 1.0, 1.0, 1.0, 1.0, 1.0, 1.0, 1.0, 1.0, 1.0, 1.0, 1.0, 1.0, 1.0, 1.0, 1.0, 1.0, 1.0, 1.0, 1.0, 1.0, 1.0, 1.0, 1.0, 1.0, 1.0, 1.0, 1.0, 1.0, 1.0, 1.0, 1.0, 1.0, 1.0, 1.0, 1.0, 1.0, 1.0, 1.0, 1.0, 1.0, 1.0, 1.0, 1.0, 1.0, 1.0, 1.0, 1.0, 1.0, 1.0, 1.0, 1.0, 1.0, 1.0, 1.0, 1.0, 1.0, 1.0, 1.0, 1.0, 1.0, 1.0, 1.0, 1.0, 1.0, 1.0, 1.0, 1.0, 1.0, 1.0, 1.0, 1.0, 1.0, 1.0, 1.0, 1.0, 1.0, 1.0, 1.0, 1.0, 1.0, 1.0, 1.0, 1.0, 1.0, 1.0, 1.0, 1.0, 1.0, 1.0, 1.0, 1.0, 1.0, 1.0, 1.0, 1.0, 1.0, 1.0, 1.0, 1.0, 1.0, 1.0, 1.0, 1.0, 1.0, 1.0, 1.0, 1.0, 1.0, 1.0, 1.0, 1.0, 1.0, 1.0, 1.0, 1.0, 1.0, 1.0, 1.0, 1.0, 1.0, 1.0, 1.0, 1.0, 1.0, 1.0, 1.0, 1.0, 1.0, 1.0, 1.0, 1.0, 1.0, 1.0, 1.0, 1.0, 1.0, 1.0, 1.0, 1.0, 1.0, 1.0, 1.0, 1.0, 1.0, 1.0, 1.0, 1.0, 1.0, 1.0, 1.0, 1.0, 1.0, 1.0, 1.0, 1.0, 1.0, 1.0, 1.0, 1.0, 1.0, 1.0, 1.0, 1.0, 1.0, 1.0, 1.0, 1.0, 1.0, 1.0, 1.0, 1.0, 1.0, 1.0, 1.0, 1.0, 1.0, 1.0, 1.0, 1.0, 1.0, 1.0, 1.0, 1.0, 1.0, 1.0, 1.0, 1.0, 1.0, 1.0, 1.0, 1.0, 1.0, 1.0, 1.0, 1.0, 1.0, 1.0, 1.0, 1.0, 1.0, 1.0, 1.0, 1.0, 1.0, 1.0, 1.0, 1.0, 1.0, 1.0, 1.0, 1.0, 1.0, 1.0, 1.0, 1.0, 1.0, 1.0, 1.0, 1.0, 1.0, 1.0, 1.0, 1.0, 1.0, 1.0, 1.0, 1.0, 1.0, 1.0, 1.0, 1.0, 1.0, 1.0, 1.0, 1.0, 1.0, 1.0, 1.0, 1.0, 1.0, 1.0, 1.0, 1.0, 1.0, 1.0, 1.0, 1.0, 1.0, 1.0, 1.0, 1.0, 1.0, 1.0, 1.0, 1.0, 1.0, 1.0, 1.0, 1.0, 1.0, 1.0, 1.0, 1.0, 1.0, 1.0, 1.0, 1.0, 1.0, 1.0, 1.0, 1.0, 1.0, 1.0, 1.0, 1.0, 1.0, 1.0, 1.0, 1.0, 1.0, 1.0, 1.0, 1.0, 1.0, 1.0, 1.0, 1.0, 1.0, 1.0, 1.0, 1.0, 1.0, 1.0, 1.0, 1.0, 1.0, 1.0, 1.0, 1.0, 1.0, 1.0, 1.0, 1.0, 1.0, 1.0, 1.0, 1.0, 1.0, 1.0, 1.0, 1.0, 1.0, 1.0, 1.0, 1.0, 1.0, 1.0, 1.0, 1.0, 1.0, 1.0, 1.0, 1.0, 1.0, 1.0, 1.0, 1.0, 1.0, 1.0, 1.0, 1.0, 1.0, 1.0, 1.0, 1.0, 1.0, 1.0, 1.0, 1.0, 1.0, 1.0, 1.0, 1.0, 1.0, 1.0, 1.0, 1.0, 1.0, 1.0, 1.0, 1.0, 1.0, 1.0, 1.0, 1.0, 1.0, 1.0, 1.0, 1.0, 1.0, 1.0, 1.0, 1.0, 1.0, 1.0, 1.0, 1.0, 1.0, 1.0, 1.0, 1.0, 1.0, 1.0, 1.0, 1.0, 1.0, 1.0, 1.0, 1.0, 1.0, 1.0, 1.0, 1.0, 1.0, 1.0, 1.0, 1.0, 1.0, 1.0, 1.0, 1.0, 1.0, 1.0, 1.0, 1.0, 1.0, 1.0, 1.0, 1.0, 1.0, 1.0, 1.0, 1.0, 1.0, 1.0, 1.0, 1.0, 1.0, 1.0, 1.0, 1.0, 1.0, 1.0, 1.0, 1.0, 1.0, 1.0, 1.0, 1.0, 1.0, 1.0, 1.0, 1.0, 1.0, 1.0, 1.0, 1.0, 1.0, 1.0, 1.0, 1.0, 1.0, 1.0, 1.0, 1.0, 1.0, 1.0, 1.0, 1.0, 1.0, 1.0, 1.0, 1.0, 1.0, 1.0, 1.0, 1.0, 1.0, 1.0, 1.0, 1.0, 1.0, 1.0, 1.0, 1.0, 1.0, 1.0, 1.0, 1.0, 1.0, 1.0, 1.0, 1.0, 1.0, 1.0, 1.0, 1.0, 1.0, 1.0, 1.0, 1.0, 1.0, 1.0, 1.0, 1.0, 1.0, 1.0, 1.0, 1.0, 1.0, 1.0, 1.0, 1.0, 1.0, 1.0, 1.0, 1.0, 1.0, 1.0, 1.0, 1.0, 1.0, 1.0, 1.0, 1.0, 1.0, 1.0, 1.0, 1.0, 1.0, 1.0, 1.0, 1.0, 1.0, 1.0, 1.0, 1.0, 1.0, 1.0, 1.0, 1.0, 1.0, 1.0, 1.0, 1.0, 1.0, 1.0, 1.0, 1.0, 1.0, 1.0, 1.0, 1.0, 1.0, 1.0, 1.0, 1.0, 1.0, 1.0, 1.0, 1.0, 1.0, 1.0, 1.0, 1.0, 1.0, 1.0, 1.0, 1.0, 1.0, 1.0, 1.0, 1.0, 1.0, 1.0, 1.0, 1.0, 1.0, 1.0, 1.0, 1.0, 1.0, 1.0, 1.0, 1.0, 1.0, 1.0, 1.0, 1.0, 1.0, 1.0, 1.0, 1.0, 1.0, 1.0, 1.0, 1.0, 1.0, 1.0, 1.0, 1.0, 1.0, 1.0, 1.0, 1.0, 1.0, 1.0, 1.0, 1.0, 1.0, 1.0, 1.0, 1.0, 1.0, 1.0, 1.0, 1.0, 1.0, 1.0, 1.0, 1.0, 1.0, 1.0, 1.0, 1.0, 1.0, 1.0, 1.0, 1.0, 1.0, 1.0, 1.0, 1.0, 1.0, 1.0, 1.0, 1.0, 1.0, 1.0, 1.0, 1.0, 1.0, 1.0, 1.0, 1.0, 1.0, 1.0, 1.0, 1.0, 1.0, 1.0, 1.0, 1.0, 1.0, 1.0, 1.0, 1.0, 1.0, 1.0, 1.0, 1.0, 1.0, 1.0, 1.0, 1.0, 1.0, 1.0, 1.0, 1.0, 1.0, 1.0, 1.0, 1.0, 1.0, 1.0, 1.0, 1.0, 1.0, 1.0, 1.0, 1.0, 1.0, 1.0, 1.0, 1.0, 1.0, 1.0, 1.0, 1.0, 1.0, 1.0, 1.0, 1.0, 1.0, 1.0, 1.0, 1.0, 1.0, 1.0, 1.0, 1.0, 1.0, 1.0, 1.0, 1.0, 1.0, 1.0, 1.0, 1.0, 1.0, 1.0, 1.0, 1.0, 1.0, 1.0, 1.0, 1.0, 1.0, 1.0, 1.0, 1.0, 1.0, 1.0, 1.0, 1.0, 1.0, 1.0, 1.0, 1.0, 1.0, 1.0, 1.0, 1.0, 1.0, 1.0, 1.0, 1.0, 1.0, 1.0, 1.0, 1.0, 1.0, 1.0, 1.0, 1.0, 1.0, 1.0, 1.0, 1.0, 1.0, 1.0, 1.0, 1.0, 1.0, 1.0, 1.0, 1.0, 1.0, 1.0, 1.0, 1.0, 1.0, 1.0, 1.0, 1.0, 1.0, 1.0, 1.0, 1.0, 1.0, 1.0, 1.0, 1.0, 1.0, 1.0, 1.0, 1.0, 1.0, 1.0, 1.0, 1.0, 1.0, 1.0, 1.0, 1.0, 1.0, 1.0, 1.0, 1.0, 1.0, 1.0, 1.0, 1.0, 1.0, 1.0, 1.0, 1.0, 1.0, 1.0, 1.0, 1.0, 1.0, 1.0, 1.0, 1.0, 1.0, 1.0, 1.0, 1.0, 1.0, 1.0, 1.0, 1.0, 1.0, 1.0, 1.0, 1.0, 1.0, 1.0, 1.0, 1.0, 1.0, 1.0, 1.0, 1.0, 1.0, 1.0, 1.0, 1.0, 1.0, 1.0, 1.0, 1.0, 1.0, 1.0, 1.0, 1.0, 1.0, 1.0, 1.0, 1.0, 1.0, 1.0, 1.0, 1.0, 1.0, 1.0, 1.0, 1.0, 1.0, 1.0, 1.0, 1.0, 1.0, 1.0, 1.0, 1.0, 1.0, 1.0, 1.0, 1.0, 1.0, 1.0, 1.0, 1.0, 1.0, 1.0, 1.0, 1.0, 1.0, 1.0, 1.0, 1.0, 1.0, 1.0, 1.0, 1.0, 1.0, 1.0, 1.0, 1.0, 1.0, 1.0, 1.0, 1.0, 1.0, 1.0, 1.0, 1.0, 1.0, 1.0, 1.0, 1.0, 1.0, 1.0, 1.0, 1.0, 1.0, 1.0, 1.0, 1.0, 1.0, 1.0, 1.0, 1.0, 1.0, 1.0, 1.0, 1.0, 1.0, 1.0, 1.0, 1.0, 1.0, 1.0, 1.0, 1.0, 1.0, 1.0, 1.0, 1.0, 1.0, 1.0, 1.0, 1.0, 1.0, 1.0, 1.0, 1.0, 1.0, 1.0, 1.0, 1.0, 1.0, 1.0, 1.0, 1.0, 1.0, 1.0, 1.0, 1.0, 1.0, 1.0, 1.0, 1.0, 1.0, 1.0, 1.0, 1.0, 1.0, 1.0, 1.0, 1.0, 1.0, 1.0, 1.0, 1.0, 1.0, 1.0, 1.0, 1.0, 1.0, 1.0, 1.0, 1.0, 1.0, 1.0, 1.0, 1.0, 1.0, 1.0, 1.0, 1.0, 1.0, 1.0, 1.0, 1.0, 1.0, 1.0, 1.0, 1.0, 1.0, 1.0, 1.0, 1.0, 1.0, 1.0, 1.0, 1.0, 1.0, 1.0, 1.0, 1.0, 1.0])
me_cube.materials.append(mat_blue_dotted)
me_cube.materials.append(mat_purple_dotted)
me_cube.materials.append(mat_orange_dotted)
me_cube.materials.append(mat_grey_skulled)
me_cube.materials.append(mat_pink_hearted)
me_cube.materials.append(mat_green_dotted)
me_cube.use_remesh_preserve_volume = False
me_cube.use_remesh_preserve_attributes = False
me_cube.use_mirror_vertex_groups = False
me_cube.update()

# ---- objects
ob_camera = bpy.data.objects.new('Camera', cam_camera_001)
ob_lamp_005 = bpy.data.objects.new('Lamp.005', light_lamp_005)
ob_lamp_003 = bpy.data.objects.new('Lamp.003', light_lamp_003)
ob_lamp_002 = bpy.data.objects.new('Lamp.002', light_lamp_002)
ob_lamp_001 = bpy.data.objects.new('Lamp.001', light_lamp_001)
ob_fish = bpy.data.objects.new('fish', me_cube)
ob_lamp = bpy.data.objects.new('Lamp', light_lamp)

# ---- transforms, parenting, visibility, modifiers, constraints
ob_camera.location = (-0.8857, -2.356, 0.2438)
ob_camera.rotation_euler = (1.516, 0.0424, -0.3481)
ob_camera.lock_rotations_4d = False
ob_camera.empty_display_type = 'ARROWS'
ob_camera.color = (0.0, 0.0, 0.0, 0.0)
ob_camera.display_type = 'WIRE'
ob_camera.lineart.crease_threshold = 0.0
ob_lamp_005.location = (3.276, 0.7639, 0.8328)
ob_lamp_005.rotation_euler = (0.6503, 0.05522, 1.866)
ob_lamp_005.lock_rotations_4d = False
ob_lamp_005.empty_display_type = 'ARROWS'
ob_lamp_005.color = (0.0, 0.0, 0.0, 0.0)
ob_lamp_005.lineart.crease_threshold = 0.0
ob_lamp_003.location = (-1.49, -1.305, 1.019)
ob_lamp_003.rotation_euler = (0.6503, 0.05522, 1.866)
ob_lamp_003.lock_rotations_4d = False
ob_lamp_003.empty_display_type = 'ARROWS'
ob_lamp_003.color = (0.0, 0.0, 0.0, 0.0)
ob_lamp_003.lineart.crease_threshold = 0.0
ob_lamp_002.location = (0.1751, 1.883, 1.169)
ob_lamp_002.rotation_euler = (0.6503, 0.05522, 1.866)
ob_lamp_002.lock_rotations_4d = False
ob_lamp_002.empty_display_type = 'ARROWS'
ob_lamp_002.color = (0.0, 0.0, 0.0, 0.0)
ob_lamp_002.lineart.crease_threshold = 0.0
ob_lamp_001.location = (0.3351, -1.279, 0.4048)
ob_lamp_001.rotation_euler = (0.6503, 0.05522, 1.866)
ob_lamp_001.lock_rotations_4d = False
ob_lamp_001.empty_display_type = 'ARROWS'
ob_lamp_001.color = (0.0, 0.0, 0.0, 0.0)
ob_lamp_001.lineart.crease_threshold = 0.0
ob_fish.location = (0.0, 0.0, 0.01424)
ob_fish.lock_rotations_4d = False
ob_fish.empty_display_type = 'ARROWS'
ob_fish.lineart.crease_threshold = 0.0
_vg = ob_fish.vertex_groups.new(name='eye_left')
_vg = ob_fish.vertex_groups.new(name='eye_right')
_vg = ob_fish.vertex_groups.new(name='fish_leftside')
_vg = ob_fish.vertex_groups.new(name='fish_rightside')
ob_lamp.location = (-1.301, -0.01534, -1.218)
ob_lamp.rotation_euler = (0.6503, 0.05522, 1.866)
ob_lamp.lock_rotations_4d = False
ob_lamp.empty_display_type = 'ARROWS'
ob_lamp.color = (0.0, 0.0, 0.0, 0.0)
ob_lamp.lineart.crease_threshold = 0.0

# ---- collection membership
col_collection_1.objects.link(ob_camera)
col_collection_1.objects.link(ob_lamp_005)
col_collection_1.objects.link(ob_lamp_003)
col_collection_1.objects.link(ob_lamp_002)
col_collection_1.objects.link(ob_lamp_001)
col_collection_1.objects.link(ob_fish)
col_collection_1.objects.link(ob_lamp)

# ---- scene / render settings (as saved in the file)
scene.camera = ob_camera
scene.frame_start = 1; scene.frame_end = 250; scene.frame_set(0)
scene.render.engine = 'CYCLES'
scene.render.image_settings.compression = 0
scene.render.resolution_percentage = 50
scene.render.dither_intensity = 0.0
scene.render.film_transparent = True
scene.render.bake_margin = 2
scene.render.bake_bias = 0.0
scene.cycles.use_denoising = False
scene.cycles.samples = 1000
scene.cycles.sampling_pattern = 'TABULATED_SOBOL'
scene.cycles.light_sampling_threshold = 0.0
scene.cycles.use_adaptive_sampling = False
scene.cycles.use_light_tree = False
scene.cycles.blur_glossy = 0.0
scene.cycles.volume_bounces = 1
scene.cycles.pixel_filter_type = 'GAUSSIAN'
scene.cycles.sample_clamp_indirect = 0.0
scene.view_settings.view_transform = 'Standard'
bpy.context.view_layer.update()
